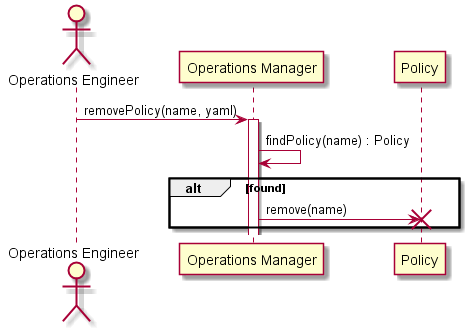

The diagram above was rendered by PlantUML. Its source (embedded in the PNG):
@startuml
Actor "Operations Engineer"

"Operations Engineer" -> "Operations Manager" : removePolicy(name, yaml)
activate "Operations Manager"
"Operations Manager" -> "Operations Manager" :findPolicy(name) : Policy
alt found
"Operations Manager" -> "Policy" : remove(name)
destroy "Policy"
end
@enduml